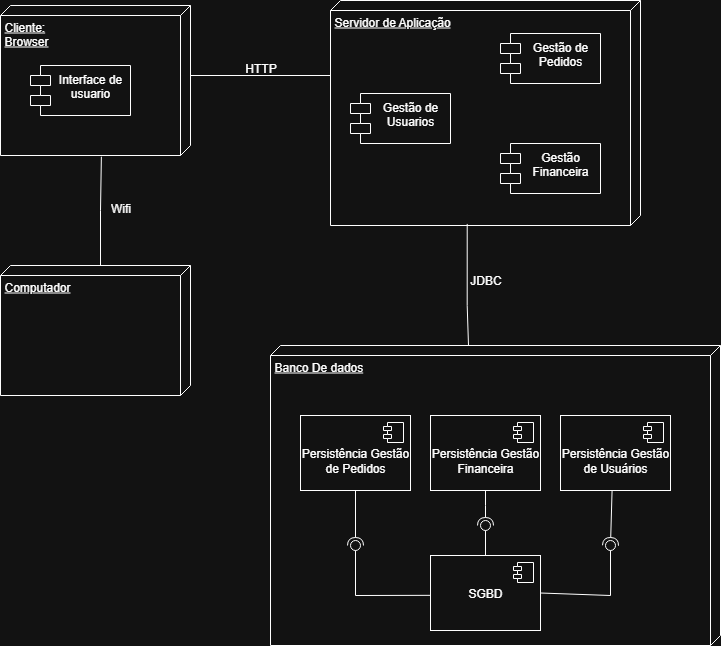

The diagram above was exported from draw.io. Its source (the exported page's mxGraphModel, read from the mxfile embedded in the PNG):
<mxGraphModel dx="1426" dy="777" grid="1" gridSize="10" guides="1" tooltips="1" connect="1" arrows="1" fold="1" page="1" pageScale="1" pageWidth="827" pageHeight="1169" math="0" shadow="0">
  <root>
    <mxCell id="0" />
    <mxCell id="1" parent="0" />
    <mxCell id="RCPQ6w81_HcpRJHkjSCx-1" value="&lt;font style=&quot;vertical-align: inherit;&quot; dir=&quot;auto&quot;&gt;&lt;font style=&quot;vertical-align: inherit;&quot; dir=&quot;auto&quot;&gt;Cliente:&lt;br&gt;Browser&lt;/font&gt;&lt;/font&gt;" style="verticalAlign=top;align=left;spacingTop=8;spacingLeft=2;spacingRight=12;shape=cube;size=10;direction=south;fontStyle=4;html=1;whiteSpace=wrap;" parent="1" vertex="1">
      <mxGeometry x="100" y="470" width="190" height="150" as="geometry" />
    </mxCell>
    <mxCell id="RCPQ6w81_HcpRJHkjSCx-2" value="&lt;font style=&quot;vertical-align: inherit;&quot; dir=&quot;auto&quot;&gt;&lt;font style=&quot;vertical-align: inherit;&quot; dir=&quot;auto&quot;&gt;Computador&lt;/font&gt;&lt;/font&gt;" style="verticalAlign=top;align=left;spacingTop=8;spacingLeft=2;spacingRight=12;shape=cube;size=10;direction=south;fontStyle=4;html=1;whiteSpace=wrap;" parent="1" vertex="1">
      <mxGeometry x="100" y="730" width="190" height="130" as="geometry" />
    </mxCell>
    <mxCell id="RCPQ6w81_HcpRJHkjSCx-3" value="" style="endArrow=none;html=1;edgeStyle=orthogonalEdgeStyle;rounded=0;exitX=0;exitY=0;exitDx=0;exitDy=90;exitPerimeter=0;entryX=1.008;entryY=0.469;entryDx=0;entryDy=0;entryPerimeter=0;" parent="1" source="RCPQ6w81_HcpRJHkjSCx-2" target="RCPQ6w81_HcpRJHkjSCx-1" edge="1">
      <mxGeometry relative="1" as="geometry">
        <mxPoint x="390" y="740" as="sourcePoint" />
        <mxPoint x="550" y="740" as="targetPoint" />
      </mxGeometry>
    </mxCell>
    <mxCell id="RCPQ6w81_HcpRJHkjSCx-6" value="&lt;font style=&quot;vertical-align: inherit;&quot; dir=&quot;auto&quot;&gt;&lt;font style=&quot;vertical-align: inherit;&quot; dir=&quot;auto&quot;&gt;Wifi&lt;/font&gt;&lt;/font&gt;" style="text;html=1;align=center;verticalAlign=middle;resizable=0;points=[];autosize=1;strokeColor=none;fillColor=none;" parent="1" vertex="1">
      <mxGeometry x="200" y="658" width="40" height="30" as="geometry" />
    </mxCell>
    <mxCell id="RCPQ6w81_HcpRJHkjSCx-7" value="&lt;font style=&quot;vertical-align: inherit;&quot; dir=&quot;auto&quot;&gt;&lt;font style=&quot;vertical-align: inherit;&quot; dir=&quot;auto&quot;&gt;Servidor de Aplicação&lt;/font&gt;&lt;/font&gt;" style="verticalAlign=top;align=left;spacingTop=8;spacingLeft=2;spacingRight=12;shape=cube;size=10;direction=south;fontStyle=4;html=1;whiteSpace=wrap;" parent="1" vertex="1">
      <mxGeometry x="430" y="465" width="310" height="225" as="geometry" />
    </mxCell>
    <mxCell id="RCPQ6w81_HcpRJHkjSCx-8" value="" style="endArrow=none;html=1;edgeStyle=orthogonalEdgeStyle;rounded=0;exitX=0;exitY=0;exitDx=70;exitDy=0;exitPerimeter=0;" parent="1" source="RCPQ6w81_HcpRJHkjSCx-1" edge="1">
      <mxGeometry relative="1" as="geometry">
        <mxPoint x="390" y="740" as="sourcePoint" />
        <mxPoint x="430" y="540" as="targetPoint" />
      </mxGeometry>
    </mxCell>
    <mxCell id="RCPQ6w81_HcpRJHkjSCx-11" value="&lt;font style=&quot;vertical-align: inherit;&quot; dir=&quot;auto&quot;&gt;&lt;font style=&quot;vertical-align: inherit;&quot; dir=&quot;auto&quot;&gt;HTTP&lt;/font&gt;&lt;/font&gt;" style="text;html=1;align=center;verticalAlign=middle;resizable=0;points=[];autosize=1;strokeColor=none;fillColor=none;" parent="1" vertex="1">
      <mxGeometry x="335" y="518" width="50" height="30" as="geometry" />
    </mxCell>
    <mxCell id="RCPQ6w81_HcpRJHkjSCx-13" value="&lt;font style=&quot;vertical-align: inherit;&quot; dir=&quot;auto&quot;&gt;&lt;font style=&quot;vertical-align: inherit;&quot; dir=&quot;auto&quot;&gt;Banco De dados&lt;/font&gt;&lt;/font&gt;" style="verticalAlign=top;align=left;spacingTop=8;spacingLeft=2;spacingRight=12;shape=cube;size=10;direction=south;fontStyle=4;html=1;whiteSpace=wrap;" parent="1" vertex="1">
      <mxGeometry x="370" y="810" width="450" height="300" as="geometry" />
    </mxCell>
    <mxCell id="RCPQ6w81_HcpRJHkjSCx-17" value="" style="endArrow=none;html=1;edgeStyle=orthogonalEdgeStyle;rounded=0;exitX=0.993;exitY=0.559;exitDx=0;exitDy=0;exitPerimeter=0;" parent="1" source="RCPQ6w81_HcpRJHkjSCx-7" edge="1">
      <mxGeometry relative="1" as="geometry">
        <mxPoint x="410" y="690" as="sourcePoint" />
        <mxPoint x="568" y="810" as="targetPoint" />
        <Array as="points">
          <mxPoint x="567" y="770" />
          <mxPoint x="567" y="770" />
          <mxPoint x="567" y="810" />
        </Array>
      </mxGeometry>
    </mxCell>
    <mxCell id="RCPQ6w81_HcpRJHkjSCx-20" value="&lt;font style=&quot;vertical-align: inherit;&quot; dir=&quot;auto&quot;&gt;&lt;font style=&quot;vertical-align: inherit;&quot; dir=&quot;auto&quot;&gt;Gestão de Pedidos&lt;/font&gt;&lt;/font&gt;" style="shape=module;align=left;spacingLeft=20;align=center;verticalAlign=top;whiteSpace=wrap;html=1;" parent="1" vertex="1">
      <mxGeometry x="600" y="498" width="100" height="50" as="geometry" />
    </mxCell>
    <mxCell id="RCPQ6w81_HcpRJHkjSCx-21" value="&lt;font style=&quot;vertical-align: inherit;&quot; dir=&quot;auto&quot;&gt;&lt;font style=&quot;vertical-align: inherit;&quot; dir=&quot;auto&quot;&gt;&lt;font style=&quot;vertical-align: inherit;&quot; dir=&quot;auto&quot;&gt;&lt;font style=&quot;vertical-align: inherit;&quot; dir=&quot;auto&quot;&gt;Gestão Financeira&lt;/font&gt;&lt;/font&gt;&lt;/font&gt;&lt;/font&gt;" style="shape=module;align=left;spacingLeft=20;align=center;verticalAlign=top;whiteSpace=wrap;html=1;" parent="1" vertex="1">
      <mxGeometry x="600" y="608" width="100" height="50" as="geometry" />
    </mxCell>
    <mxCell id="RCPQ6w81_HcpRJHkjSCx-22" value="&lt;font style=&quot;vertical-align: inherit;&quot; dir=&quot;auto&quot;&gt;&lt;font style=&quot;vertical-align: inherit;&quot; dir=&quot;auto&quot;&gt;&lt;font style=&quot;vertical-align: inherit;&quot; dir=&quot;auto&quot;&gt;&lt;font style=&quot;vertical-align: inherit;&quot; dir=&quot;auto&quot;&gt;Gestão de Usuarios&lt;/font&gt;&lt;/font&gt;&lt;/font&gt;&lt;/font&gt;" style="shape=module;align=left;spacingLeft=20;align=center;verticalAlign=top;whiteSpace=wrap;html=1;" parent="1" vertex="1">
      <mxGeometry x="450" y="558" width="100" height="50" as="geometry" />
    </mxCell>
    <mxCell id="RCPQ6w81_HcpRJHkjSCx-23" value="&lt;font style=&quot;vertical-align: inherit;&quot; dir=&quot;auto&quot;&gt;&lt;font style=&quot;vertical-align: inherit;&quot; dir=&quot;auto&quot;&gt;JDBC&lt;/font&gt;&lt;/font&gt;" style="text;html=1;align=center;verticalAlign=middle;resizable=0;points=[];autosize=1;strokeColor=none;fillColor=none;" parent="1" vertex="1">
      <mxGeometry x="560" y="730" width="50" height="30" as="geometry" />
    </mxCell>
    <mxCell id="RCPQ6w81_HcpRJHkjSCx-29" value="" style="ellipse;whiteSpace=wrap;html=1;align=center;aspect=fixed;fillColor=none;strokeColor=none;resizable=0;perimeter=centerPerimeter;rotatable=0;allowArrows=0;points=[];outlineConnect=1;" parent="1" vertex="1">
      <mxGeometry x="485" y="700" width="10" height="10" as="geometry" />
    </mxCell>
    <mxCell id="RCPQ6w81_HcpRJHkjSCx-32" value="" style="ellipse;whiteSpace=wrap;html=1;align=center;aspect=fixed;fillColor=none;strokeColor=none;resizable=0;perimeter=centerPerimeter;rotatable=0;allowArrows=0;points=[];outlineConnect=1;" parent="1" vertex="1">
      <mxGeometry x="545" y="700" width="10" height="10" as="geometry" />
    </mxCell>
    <mxCell id="RCPQ6w81_HcpRJHkjSCx-33" value="&lt;font style=&quot;vertical-align: inherit;&quot; dir=&quot;auto&quot;&gt;&lt;font style=&quot;vertical-align: inherit;&quot; dir=&quot;auto&quot;&gt;Interface de usuario&lt;/font&gt;&lt;/font&gt;" style="shape=module;align=left;spacingLeft=20;align=center;verticalAlign=top;whiteSpace=wrap;html=1;" parent="1" vertex="1">
      <mxGeometry x="130" y="530" width="100" height="50" as="geometry" />
    </mxCell>
    <mxCell id="RCPQ6w81_HcpRJHkjSCx-38" value="&lt;font style=&quot;vertical-align: inherit;&quot; dir=&quot;auto&quot;&gt;&lt;font style=&quot;vertical-align: inherit;&quot; dir=&quot;auto&quot;&gt;&lt;font style=&quot;vertical-align: inherit;&quot; dir=&quot;auto&quot;&gt;&lt;font style=&quot;vertical-align: inherit;&quot; dir=&quot;auto&quot;&gt;&amp;nbsp;&lt;/font&gt;&lt;/font&gt;&lt;/font&gt;&lt;/font&gt;&lt;div&gt;&lt;span style=&quot;background-color: transparent; color: light-dark(rgb(0, 0, 0), rgb(255, 255, 255));&quot;&gt;&lt;font style=&quot;vertical-align: inherit;&quot; dir=&quot;auto&quot;&gt;&lt;font style=&quot;vertical-align: inherit;&quot; dir=&quot;auto&quot;&gt;Persistência Gestão de Pedidos&lt;/font&gt;&lt;/font&gt;&lt;/span&gt;&lt;/div&gt;" style="html=1;dropTarget=0;whiteSpace=wrap;" parent="1" vertex="1">
      <mxGeometry x="400" y="880" width="110" height="75" as="geometry" />
    </mxCell>
    <mxCell id="RCPQ6w81_HcpRJHkjSCx-39" value="" style="shape=module;jettyWidth=8;jettyHeight=4;" parent="RCPQ6w81_HcpRJHkjSCx-38" vertex="1">
      <mxGeometry x="1" width="20" height="20" relative="1" as="geometry">
        <mxPoint x="-27" y="7" as="offset" />
      </mxGeometry>
    </mxCell>
    <mxCell id="RCPQ6w81_HcpRJHkjSCx-40" style="edgeStyle=orthogonalEdgeStyle;rounded=0;orthogonalLoop=1;jettySize=auto;html=1;exitX=0.5;exitY=1;exitDx=0;exitDy=0;" parent="1" source="RCPQ6w81_HcpRJHkjSCx-38" target="RCPQ6w81_HcpRJHkjSCx-38" edge="1">
      <mxGeometry relative="1" as="geometry" />
    </mxCell>
    <mxCell id="RCPQ6w81_HcpRJHkjSCx-41" value="&lt;div&gt;&lt;font style=&quot;vertical-align: inherit;&quot; dir=&quot;auto&quot;&gt;&lt;font style=&quot;vertical-align: inherit;&quot; dir=&quot;auto&quot;&gt;&lt;br&gt;&lt;/font&gt;&lt;/font&gt;&lt;/div&gt;&lt;font style=&quot;vertical-align: inherit;&quot; dir=&quot;auto&quot;&gt;&lt;font style=&quot;vertical-align: inherit;&quot; dir=&quot;auto&quot;&gt;Persistência Gestão Financeira&lt;/font&gt;&lt;/font&gt;" style="html=1;dropTarget=0;whiteSpace=wrap;" parent="1" vertex="1">
      <mxGeometry x="530" y="880" width="110" height="75" as="geometry" />
    </mxCell>
    <mxCell id="RCPQ6w81_HcpRJHkjSCx-42" value="" style="shape=module;jettyWidth=8;jettyHeight=4;" parent="RCPQ6w81_HcpRJHkjSCx-41" vertex="1">
      <mxGeometry x="1" width="20" height="20" relative="1" as="geometry">
        <mxPoint x="-27" y="7" as="offset" />
      </mxGeometry>
    </mxCell>
    <mxCell id="RCPQ6w81_HcpRJHkjSCx-44" value="&lt;div&gt;&lt;font style=&quot;vertical-align: inherit;&quot; dir=&quot;auto&quot;&gt;&lt;font style=&quot;vertical-align: inherit;&quot; dir=&quot;auto&quot;&gt;&lt;font style=&quot;vertical-align: inherit;&quot; dir=&quot;auto&quot;&gt;&lt;font style=&quot;vertical-align: inherit;&quot; dir=&quot;auto&quot;&gt;&lt;br&gt;&lt;/font&gt;&lt;/font&gt;&lt;/font&gt;&lt;/font&gt;&lt;/div&gt;&lt;font style=&quot;vertical-align: inherit;&quot; dir=&quot;auto&quot;&gt;&lt;font style=&quot;vertical-align: inherit;&quot; dir=&quot;auto&quot;&gt;&lt;font style=&quot;vertical-align: inherit;&quot; dir=&quot;auto&quot;&gt;&lt;font style=&quot;vertical-align: inherit;&quot; dir=&quot;auto&quot;&gt;Persistência Gestão de Usuários&lt;/font&gt;&lt;/font&gt;&lt;/font&gt;&lt;/font&gt;" style="html=1;dropTarget=0;whiteSpace=wrap;" parent="1" vertex="1">
      <mxGeometry x="660" y="880" width="110" height="75" as="geometry" />
    </mxCell>
    <mxCell id="RCPQ6w81_HcpRJHkjSCx-45" value="" style="shape=module;jettyWidth=8;jettyHeight=4;" parent="RCPQ6w81_HcpRJHkjSCx-44" vertex="1">
      <mxGeometry x="1" width="20" height="20" relative="1" as="geometry">
        <mxPoint x="-27" y="7" as="offset" />
      </mxGeometry>
    </mxCell>
    <mxCell id="RCPQ6w81_HcpRJHkjSCx-48" value="&lt;font style=&quot;vertical-align: inherit;&quot; dir=&quot;auto&quot;&gt;&lt;font style=&quot;vertical-align: inherit;&quot; dir=&quot;auto&quot;&gt;SGBD&lt;/font&gt;&lt;/font&gt;" style="html=1;dropTarget=0;whiteSpace=wrap;" parent="1" vertex="1">
      <mxGeometry x="530" y="1020" width="110" height="75" as="geometry" />
    </mxCell>
    <mxCell id="RCPQ6w81_HcpRJHkjSCx-49" value="" style="shape=module;jettyWidth=8;jettyHeight=4;" parent="RCPQ6w81_HcpRJHkjSCx-48" vertex="1">
      <mxGeometry x="1" width="20" height="20" relative="1" as="geometry">
        <mxPoint x="-27" y="7" as="offset" />
      </mxGeometry>
    </mxCell>
    <mxCell id="RCPQ6w81_HcpRJHkjSCx-50" value="" style="rounded=0;orthogonalLoop=1;jettySize=auto;html=1;endArrow=halfCircle;endFill=0;endSize=6;strokeWidth=1;sketch=0;exitX=0.5;exitY=1;exitDx=0;exitDy=0;" parent="1" source="RCPQ6w81_HcpRJHkjSCx-38" edge="1">
      <mxGeometry relative="1" as="geometry">
        <mxPoint x="530" y="895" as="sourcePoint" />
        <mxPoint x="455" y="1010" as="targetPoint" />
      </mxGeometry>
    </mxCell>
    <mxCell id="RCPQ6w81_HcpRJHkjSCx-51" value="" style="rounded=0;orthogonalLoop=1;jettySize=auto;html=1;endArrow=oval;endFill=0;sketch=0;sourcePerimeterSpacing=0;targetPerimeterSpacing=0;endSize=10;exitX=0.002;exitY=0.531;exitDx=0;exitDy=0;exitPerimeter=0;" parent="1" source="RCPQ6w81_HcpRJHkjSCx-48" edge="1">
      <mxGeometry relative="1" as="geometry">
        <mxPoint x="490" y="895" as="sourcePoint" />
        <mxPoint x="455" y="1010" as="targetPoint" />
        <Array as="points">
          <mxPoint x="455" y="1060" />
        </Array>
      </mxGeometry>
    </mxCell>
    <mxCell id="RCPQ6w81_HcpRJHkjSCx-52" value="" style="ellipse;whiteSpace=wrap;html=1;align=center;aspect=fixed;fillColor=none;strokeColor=none;resizable=0;perimeter=centerPerimeter;rotatable=0;allowArrows=0;points=[];outlineConnect=1;" parent="1" vertex="1">
      <mxGeometry x="505" y="890" width="10" height="10" as="geometry" />
    </mxCell>
    <mxCell id="RCPQ6w81_HcpRJHkjSCx-53" value="" style="rounded=0;orthogonalLoop=1;jettySize=auto;html=1;endArrow=halfCircle;endFill=0;endSize=6;strokeWidth=1;sketch=0;exitX=0.5;exitY=1;exitDx=0;exitDy=0;" parent="1" source="RCPQ6w81_HcpRJHkjSCx-41" edge="1">
      <mxGeometry relative="1" as="geometry">
        <mxPoint x="530" y="975" as="sourcePoint" />
        <mxPoint x="585" y="990" as="targetPoint" />
        <Array as="points">
          <mxPoint x="585" y="970" />
        </Array>
      </mxGeometry>
    </mxCell>
    <mxCell id="RCPQ6w81_HcpRJHkjSCx-54" value="" style="rounded=0;orthogonalLoop=1;jettySize=auto;html=1;endArrow=oval;endFill=0;sketch=0;sourcePerimeterSpacing=0;targetPerimeterSpacing=0;endSize=10;exitX=0.5;exitY=0;exitDx=0;exitDy=0;" parent="1" source="RCPQ6w81_HcpRJHkjSCx-48" edge="1">
      <mxGeometry relative="1" as="geometry">
        <mxPoint x="490" y="975" as="sourcePoint" />
        <mxPoint x="585" y="990" as="targetPoint" />
      </mxGeometry>
    </mxCell>
    <mxCell id="RCPQ6w81_HcpRJHkjSCx-55" value="" style="ellipse;whiteSpace=wrap;html=1;align=center;aspect=fixed;fillColor=none;strokeColor=none;resizable=0;perimeter=centerPerimeter;rotatable=0;allowArrows=0;points=[];outlineConnect=1;" parent="1" vertex="1">
      <mxGeometry x="505" y="970" width="10" height="10" as="geometry" />
    </mxCell>
    <mxCell id="RCPQ6w81_HcpRJHkjSCx-57" value="" style="rounded=0;orthogonalLoop=1;jettySize=auto;html=1;endArrow=halfCircle;endFill=0;endSize=6;strokeWidth=1;sketch=0;exitX=0.469;exitY=0.998;exitDx=0;exitDy=0;exitPerimeter=0;" parent="1" source="RCPQ6w81_HcpRJHkjSCx-44" edge="1">
      <mxGeometry relative="1" as="geometry">
        <mxPoint x="550" y="975" as="sourcePoint" />
        <mxPoint x="710" y="1010" as="targetPoint" />
      </mxGeometry>
    </mxCell>
    <mxCell id="RCPQ6w81_HcpRJHkjSCx-58" value="" style="rounded=0;orthogonalLoop=1;jettySize=auto;html=1;endArrow=oval;endFill=0;sketch=0;sourcePerimeterSpacing=0;targetPerimeterSpacing=0;endSize=10;exitX=1;exitY=0.5;exitDx=0;exitDy=0;" parent="1" source="RCPQ6w81_HcpRJHkjSCx-48" edge="1">
      <mxGeometry relative="1" as="geometry">
        <mxPoint x="510" y="975" as="sourcePoint" />
        <mxPoint x="710" y="1010" as="targetPoint" />
        <Array as="points">
          <mxPoint x="710" y="1060" />
        </Array>
      </mxGeometry>
    </mxCell>
    <mxCell id="RCPQ6w81_HcpRJHkjSCx-59" value="" style="ellipse;whiteSpace=wrap;html=1;align=center;aspect=fixed;fillColor=none;strokeColor=none;resizable=0;perimeter=centerPerimeter;rotatable=0;allowArrows=0;points=[];outlineConnect=1;" parent="1" vertex="1">
      <mxGeometry x="525" y="970" width="10" height="10" as="geometry" />
    </mxCell>
  </root>
</mxGraphModel>